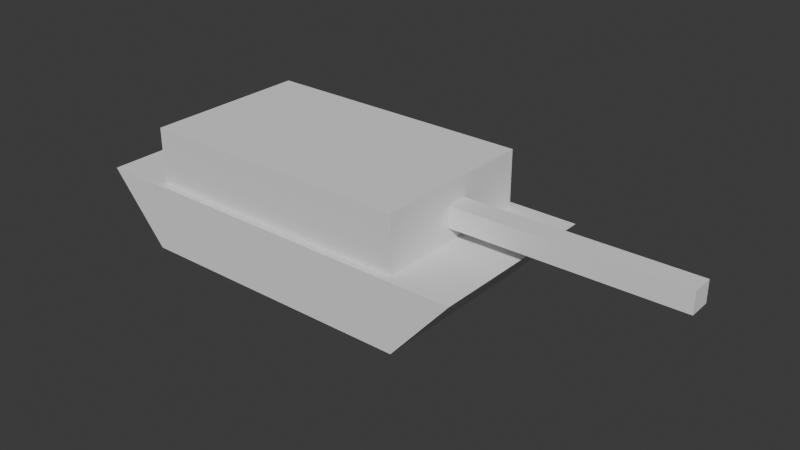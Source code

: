 # Source: Tank-Regular.blend  (saved by Blender 4.3.34; exported with 4.5.12 LTS)
import bpy
from mathutils import Matrix  # noqa: F401  (used for matrix-valued properties, if any)

bpy.ops.wm.read_factory_settings(use_empty=True)
scene = bpy.context.scene
scene.name = 'Scene'

# ---- world
world_world = bpy.data.worlds.new('World'); scene.world = world_world
world_world.use_nodes = True; world_world.node_tree.nodes.clear()
_N = world_world.node_tree.nodes; _L = world_world.node_tree.links
n0 = _N.new('ShaderNodeOutputWorld'); n0.name = 'World Output'; n0.location = (300, 300)
n1 = _N.new('ShaderNodeBackground'); n1.name = 'Background'; n1.location = (10, 300)
n1.inputs[0].default_value = (0.05088, 0.05088, 0.05088, 1.0)
_L.new(n1.outputs[0], n0.inputs[0])
n0.is_active_output = True
world_world.color = (0.05088, 0.05088, 0.05088)
world_world.sun_shadow_jitter_overblur = 0.0

# ---- meshes
me_cube_001 = bpy.data.meshes.new('Cube.001')
me_cube_001.from_pydata([(-2.222, 1.4, 0.0), (-3.125, 1.4, 1.042), (2.222, 1.4, 0.0), (3.125, 1.4, 1.042), (-2.222, 0.0, 0.0), (-3.125, 0.0, 1.042), (2.222, 0.0, 0.0), (3.125, 0.0, 1.042), (-2.222, -1.4, 0.0), (-3.125, -1.4, 1.042), (2.222, -1.4, 0.0), (3.125, -1.4, 1.042)], [], [(4, 5, 1, 0), (0, 1, 3, 2), (3, 1, 5, 7), (0, 2, 6, 4), (2, 3, 7, 6), (4, 8, 9, 5), (8, 10, 11, 9), (11, 7, 5, 9), (8, 4, 6, 10), (10, 6, 7, 11)])
_uv = me_cube_001.uv_layers.new(name='UVMap')
_uv.uv.foreach_set('vector', [0.375, 0.125, 0.625, 0.125, 0.625, 0.25, 0.375, 0.25, 0.375, 0.25, 0.625, 0.25, 0.625, 0.5, 0.375, 0.5, 0.625, 0.5, 0.875, 0.5, 0.875, 0.625, 0.625, 0.625, 0.125, 0.5, 0.375, 0.5, 0.375, 0.625, 0.125, 0.625, 0.375, 0.5, 0.625, 0.5, 0.625, 0.625, 0.375, 0.625, 0.375, 0.125, 0.375, 0.25, 0.625, 0.25, 0.625, 0.125, 0.375, 0.25, 0.375, 0.5, 0.625, 0.5, 0.625, 0.25, 0.625, 0.5, 0.625, 0.625, 0.875, 0.625, 0.875, 0.5, 0.125, 0.5, 0.125, 0.625, 0.375, 0.625, 0.375, 0.5, 0.375, 0.5, 0.375, 0.625, 0.625, 0.625, 0.625, 0.5])
me_cube_001.update()
me_cube_002 = bpy.data.meshes.new('Cube.002')
me_cube_002.from_pydata([(-2.133, 1.28, -0.7767), (-2.133, 1.28, 0.0851), (2.133, 1.28, -0.7767), (2.133, 1.28, 0.0851), (-2.133, 0.0, -0.7767), (-2.133, 0.0, 0.0851), (2.133, 0.0, -0.7767), (2.133, 0.0, 0.0851), (2.133, 0.0, -0.3944), (2.133, 0.0, -0.3944), (-2.133, -1.28, -0.7767), (-2.133, -1.28, 0.0851), (2.133, -1.28, -0.7767), (2.133, -1.28, 0.0851)], [(8, 9)], [(4, 5, 1, 0), (0, 1, 3, 2), (3, 1, 5, 7), (0, 2, 6, 4), (2, 3, 7, 8, 6), (4, 10, 11, 5), (10, 12, 13, 11), (13, 7, 5, 11), (10, 4, 6, 12), (12, 6, 8, 7, 13)])
_uv = me_cube_002.uv_layers.new(name='UVMap')
_uv.uv.foreach_set('vector', [0.375, 0.125, 0.625, 0.125, 0.625, 0.25, 0.375, 0.25, 0.375, 0.25, 0.625, 0.25, 0.625, 0.5, 0.375, 0.5, 0.625, 0.5, 0.875, 0.5, 0.875, 0.625, 0.625, 0.625, 0.125, 0.5, 0.375, 0.5, 0.375, 0.625, 0.125, 0.625, 0.375, 0.5, 0.625, 0.5, 0.625, 0.625, 0.4392, 0.625, 0.375, 0.625, 0.375, 0.125, 0.375, 0.25, 0.625, 0.25, 0.625, 0.125, 0.375, 0.25, 0.375, 0.5, 0.625, 0.5, 0.625, 0.25, 0.625, 0.5, 0.625, 0.625, 0.875, 0.625, 0.875, 0.5, 0.125, 0.5, 0.125, 0.625, 0.375, 0.625, 0.375, 0.5, 0.375, 0.5, 0.375, 0.625, 0.4392, 0.625, 0.625, 0.625, 0.625, 0.5])
me_cube_002.update()
me_cube_003 = bpy.data.meshes.new('Cube.003')
me_cube_003.from_pydata([(0.0, 0.0, 0.1596), (0.0, 0.0, -0.1596), (0.0, 0.1697, 0.1596), (0.0, 0.1697, -0.1596), (3.42, 0.0, 0.1596), (3.42, 0.0, -0.1596), (3.42, 0.1697, 0.1596), (3.42, 0.1697, -0.1596), (0.0, -0.1697, 0.1596), (0.0, -0.1697, -0.1596), (3.42, -0.1697, 0.1596), (3.42, -0.1697, -0.1596)], [], [(5, 7, 6, 4), (1, 3, 7, 5), (2, 0, 4, 6), (3, 2, 6, 7), (0, 1, 5, 4), (5, 4, 10, 11), (1, 5, 11, 9), (8, 10, 4, 0), (9, 11, 10, 8)])
_uv = me_cube_003.uv_layers.new(name='UVMap')
_uv.uv.foreach_set('vector', [0.4392, 0.625, 0.44, 0.595, 0.5319, 0.5952, 0.5325, 0.625, 0.4392, 0.625, 0.44, 0.595, 0.44, 0.595, 0.4392, 0.625, 0.5319, 0.5952, 0.5325, 0.625, 0.5325, 0.625, 0.5319, 0.5952, 0.44, 0.595, 0.5319, 0.5952, 0.5319, 0.5952, 0.44, 0.595, 0.0, 0.0, 0.0, 0.0, 0.0, 0.0, 0.0, 0.0, 0.4392, 0.625, 0.5325, 0.625, 0.5319, 0.5952, 0.44, 0.595, 0.4392, 0.625, 0.4392, 0.625, 0.44, 0.595, 0.44, 0.595, 0.5319, 0.5952, 0.5319, 0.5952, 0.5325, 0.625, 0.5325, 0.625, 0.44, 0.595, 0.44, 0.595, 0.5319, 0.5952, 0.5319, 0.5952])
me_cube_003.update()

# ---- objects
ob_hull = bpy.data.objects.new('Hull', me_cube_001)
ob_turret = bpy.data.objects.new('Turret', me_cube_002)
ob_turretbarrel = bpy.data.objects.new('TurretBarrel', me_cube_003)

# ---- transforms, parenting, visibility, modifiers, constraints
ob_hull.location = (0.0, 0.0, 0.0)
ob_turret.parent = ob_hull
ob_turret.location = (0.0, 0.0, 1.819)
ob_turretbarrel.parent = ob_turret
ob_turretbarrel.matrix_parent_inverse = Matrix(((0.9999, -0.01661, 0.0, -0.0), (0.01661, 0.9999, -0.0, 0.0), (0.0, -0.0, 1.0, -1.819), (-0.0, 0.0, -0.0, 1.0)))
ob_turretbarrel.location = (2.133, 0.0, 1.424)

# ---- collection membership
scene.collection.objects.link(ob_hull)
scene.collection.objects.link(ob_turret)
scene.collection.objects.link(ob_turretbarrel)

# ---- scene / render settings (as saved in the file)
scene.frame_start = 1; scene.frame_end = 250; scene.frame_set(1)
scene.render.engine = 'BLENDER_EEVEE_NEXT'
bpy.context.view_layer.update()

# ---- added for rendering (the .blend has no active camera and no usable light): camera, sun
cam_auto = bpy.data.cameras.new('AutoCamera')
cam_auto.lens = 50.0
cam_auto.sensor_width = 36.0
cam_auto.clip_end = 1000.0
ob_auto_camera = bpy.data.objects.new('AutoCamera', cam_auto)
scene.collection.objects.link(ob_auto_camera)
ob_auto_camera.location = (9.83543, -10.3443, 7.84811)
ob_auto_camera.rotation_euler = (1.09748, -7.21219e-08, 0.694738)
scene.camera = ob_auto_camera
light_auto_sun = bpy.data.lights.new('AutoSun', 'SUN')
light_auto_sun.energy = 3.0
light_auto_sun.angle = 0.0523599
ob_auto_sun = bpy.data.objects.new('AutoSun', light_auto_sun)
scene.collection.objects.link(ob_auto_sun)
ob_auto_sun.rotation_euler = (0.872665, 0.174533, 0.523599)
bpy.context.view_layer.update()
